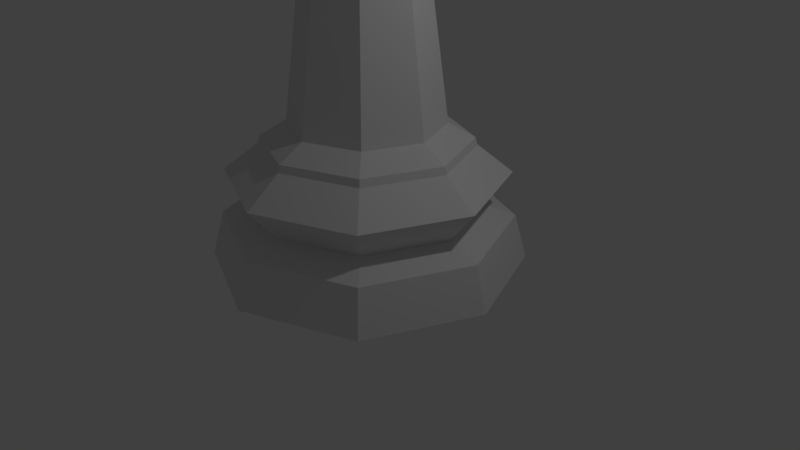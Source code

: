 # Source: chess_bishop_lowpoly_correct.blend  (saved by Blender 2.78.0; exported with 4.5.12 LTS)
import bpy
from mathutils import Matrix  # noqa: F401  (used for matrix-valued properties, if any)

bpy.ops.wm.read_factory_settings(use_empty=True)
scene = bpy.context.scene
scene.name = 'Scene'

# ---- collections
col_collection_1 = bpy.data.collections.new('Collection 1'); scene.collection.children.link(col_collection_1)

# ---- world
world_world = bpy.data.worlds.new('World'); scene.world = world_world
world_world.color = (0.05088, 0.05088, 0.05088)
world_world.use_sun_shadow = False
world_world.sun_shadow_jitter_overblur = 0.0
world_world.cycles.sampling_method = 'MANUAL'

# ---- cameras
cam_camera = bpy.data.cameras.new('Camera')
cam_camera.clip_end = 100.0
cam_camera.lens = 35.0
cam_camera.sensor_width = 32.0
cam_camera.sensor_height = 18.0
cam_camera.ortho_scale = 7.314
cam_camera.dof.focus_distance = 0.0
cam_camera.dof.aperture_fstop = 128.0

# ---- lights
light_lamp = bpy.data.lights.new('Lamp', 'POINT')
light_lamp.transmission_factor = 0.0
light_lamp.cutoff_distance = 30.0
light_lamp.energy = 100.0
light_lamp.shadow_buffer_clip_start = 1.001
light_lamp.shadow_soft_size = 0.1
light_lamp.shadow_maximum_resolution = 0.006
light_lamp.use_absolute_resolution = True

# ---- meshes
me_cube = bpy.data.meshes.new('Cube')
me_cube.from_pydata([(-1.0, -1.0, -1.0), (-1.0, -1.0, 1.0), (-1.0, -0.4086, -1.0), (-1.0, -0.691, 1.0), (1.0, -1.0, -1.0), (1.0, -1.0, 1.0), (1.0, -0.4086, -1.0), (1.0, -0.691, 1.0)], [], [(0, 1, 3, 2), (2, 3, 7, 6), (6, 7, 5, 4), (4, 5, 1, 0), (2, 6, 4, 0), (7, 3, 1, 5)])
me_cube.use_remesh_preserve_volume = False
me_cube.use_remesh_preserve_attributes = False
me_cube.use_mirror_vertex_groups = False
me_cube.update()
me_sphere_001 = bpy.data.meshes.new('Sphere.001')
me_sphere_001.from_pydata([(0.5304, 0.5304, 4.2), (0.4172, 0.4172, 3.913), (-0.00043, 2.81e-05, 5.541), (0.7501, -4.526e-07, 4.2), (0.59, -4.723e-07, 3.913), (0.5304, -0.5304, 4.2), (0.4172, -0.4172, 3.913), (6.945e-08, -0.7501, 4.2), (9.032e-08, -0.59, 3.913), (-0.2888, -0.2888, 5.376), (-0.5304, -0.5304, 4.2), (-0.4172, -0.4172, 3.913), (-0.7501, -4.526e-07, 4.2), (-0.59, -4.723e-07, 3.913), (-0.5304, 0.5304, 4.2), (-0.4172, 0.4172, 3.913), (6.945e-08, 0.7501, 4.2), (6.545e-08, 0.59, 3.913), (0.4085, -4.76e-07, 5.376), (0.2888, 0.2888, 5.359), (0.2888, -0.2888, 5.376), (9.599e-08, -0.4085, 5.376), (-0.4085, -4.76e-07, 5.376), (-0.2888, 0.2888, 5.376), (7.878e-08, 0.4085, 5.376), (5.568e-08, 1.5, 0.0), (1.394e-07, 0.7294, 1.344), (1.061, 1.061, 0.0), (0.5157, 0.5157, 1.344), (1.5, -2.733e-07, 0.0), (0.7294, -8.167e-08, 1.344), (1.061, -1.061, 0.0), (0.5157, -0.5157, 1.344), (-4.331e-07, -1.5, 0.0), (-9.83e-08, -0.7294, 1.344), (-1.061, -1.061, 0.0), (-0.5157, -0.5157, 1.344), (-1.5, 1.062e-06, 0.0), (-0.7294, 5.676e-07, 1.344), (-1.061, 1.061, 0.0), (-0.5157, 0.5157, 1.344), (1.168e-07, 0.9961, 1.134), (0.7043, 0.7043, 1.134), (0.9961, -1.484e-07, 1.134), (0.7043, -0.7043, 1.134), (-2.077e-07, -0.9961, 1.134), (-0.7043, -0.7043, 1.134), (-0.9961, 7.382e-07, 1.134), (-0.7043, 0.7043, 1.134), (6.974e-08, 1.381, 0.434), (0.9764, 0.9764, 0.434), (1.381, -2.427e-07, 0.434), (0.9764, -0.9764, 0.434), (-3.802e-07, -1.381, 0.434), (-0.9764, -0.9764, 0.434), (-1.381, 9.864e-07, 0.434), (-0.9764, 0.9764, 0.434), (7.57e-08, 1.331, 0.8746), (0.941, 0.941, 0.8746), (1.331, -2.29e-07, 0.8746), (0.941, -0.941, 0.8746), (-3.581e-07, -1.331, 0.8746), (-0.941, -0.941, 0.8746), (-1.331, 9.552e-07, 0.8746), (-0.941, 0.941, 0.8746), (1.137e-07, 0.9791, 1.206), (0.6923, 0.6923, 1.206), (0.9791, -1.364e-07, 1.206), (0.6923, -0.6923, 1.206), (-2.053e-07, -0.9791, 1.206), (-0.6923, -0.6923, 1.206), (-0.9791, 7.351e-07, 1.206), (-0.6923, 0.6923, 1.206), (1.097e-07, 1.068, 0.5505), (0.7551, 0.7551, 0.5505), (1.068, -1.656e-07, 0.5505), (0.7551, -0.7551, 0.5505), (-2.382e-07, -1.068, 0.5505), (-0.7551, -0.7551, 0.5505), (-1.068, 7.848e-07, 0.5505), (-0.7551, 0.7551, 0.5505), (-7.156e-08, -0.6319, 3.262), (-0.4468, -0.4468, 3.262), (-0.6319, 5.052e-07, 3.262), (-0.4468, 0.4468, 3.262), (7.378e-08, 0.6319, 3.262), (0.4468, 0.4468, 3.262), (0.6319, -6.796e-08, 3.262), (0.4468, -0.4468, 3.262), (0.501, -3.693e-08, 3.053), (0.8875, -1.121e-07, 3.166), (0.6276, -0.6276, 3.166), (0.3542, -0.3542, 3.053), (-0.501, 4.09e-07, 3.053), (-0.8875, 6.779e-07, 3.166), (-0.6276, 0.6276, 3.166), (-0.3542, 0.3542, 3.053), (1.333e-07, 0.8875, 3.166), (1.473e-07, 0.501, 3.053), (-1.589e-08, -0.501, 3.053), (-1.559e-07, -0.8875, 3.166), (-0.6276, -0.6276, 3.166), (-0.3542, -0.3542, 3.053), (0.6276, 0.6276, 3.166), (0.3542, 0.3542, 3.053), (-1.199e-07, -0.7897, 3.262), (-0.5584, -0.5584, 3.262), (-0.7897, 6.502e-07, 3.262), (-0.5584, 0.5584, 3.262), (1.374e-07, 0.7897, 3.262), (0.5584, 0.5584, 3.262), (0.7897, -5.269e-08, 3.262), (0.5584, -0.5584, 3.262), (-7.156e-08, -0.6319, 3.262), (-0.4468, -0.4468, 3.262), (-0.6319, 5.052e-07, 3.262), (-0.4468, 0.4468, 3.262), (7.378e-08, 0.6319, 3.262), (0.4468, 0.4468, 3.262), (0.6319, -6.796e-08, 3.262), (0.4468, -0.4468, 3.262), (-8.441e-08, -0.5761, 3.6), (-0.4073, -0.4073, 3.6), (-0.5761, 4.819e-07, 3.6), (-0.4073, 0.4073, 3.6), (-2.426e-07, 0.5761, 3.6), (0.4073, 0.4073, 3.6), (0.5761, -7.216e-08, 3.6), (0.4073, -0.4073, 3.6), (-8.642e-08, -0.6559, 3.486), (-0.4638, -0.4638, 3.486), (-0.6559, 5.232e-07, 3.486), (-0.4638, 0.4638, 3.486), (6.444e-08, 0.6559, 3.486), (0.4638, 0.4638, 3.486), (0.6559, -7.166e-08, 3.486), (0.4638, -0.4638, 3.486), (-0.00043, 2.806e-05, 5.763), (-0.06086, -0.0604, 5.557), (-0.08589, -0.08544, 5.642), (-0.06086, -0.0604, 5.728), (-0.08589, 2.806e-05, 5.557), (-0.1213, 2.806e-05, 5.642), (-0.08589, 2.806e-05, 5.728), (-0.06086, 0.06046, 5.565), (-0.08589, 0.08549, 5.651), (-0.06086, 0.06046, 5.728), (-0.00043, 2.807e-05, 5.521), (-0.00043, 0.08549, 5.565), (-0.00043, 0.1209, 5.651), (-0.00043, 0.08549, 5.736), (0.06, 0.06046, 5.565), (0.08503, 0.08549, 5.651), (0.06, 0.06046, 5.728), (0.08503, 2.806e-05, 5.557), (0.1204, 2.806e-05, 5.642), (0.08503, 2.806e-05, 5.728), (0.06, -0.0604, 5.557), (0.08503, -0.08544, 5.642), (0.06, -0.0604, 5.728), (-0.00043, -0.08544, 5.557), (-0.00043, -0.1208, 5.642), (-0.00043, -0.08544, 5.728), (0.1023, -0.1026, 5.482), (0.3753, -0.08007, 5.376), (-0.0003181, -0.1063, 5.498), (-0.104, -0.1037, 5.482), (-0.3734, -0.08472, 5.376), (-0.5356, -4.673e-07, 4.939), (-0.62, 0.07817, 4.537), (0.6117, 0.08099, 4.561), (0.5259, -4.679e-07, 4.972), (0.2683, -0.2683, 5.388), (0.2976, -0.2676, 5.376), (-0.0001441, -0.2715, 5.431), (-0.2701, -0.2701, 5.387), (-0.2968, -0.2696, 5.376), (0.5581, -0.2224, 4.544), (-0.6538, -4.592e-07, 4.532), (-0.5635, -0.225, 4.522), (0.6463, -4.597e-07, 4.558)], [], [(16, 24, 19, 0), (17, 16, 0, 1), (11, 122, 121, 8), (1, 0, 3, 4), (13, 123, 122, 11), (0, 19, 18, 171, 170, 180, 3), (4, 3, 5, 6), (15, 124, 123, 13), (3, 180, 177, 173, 20, 5), (5, 20, 21, 7), (6, 5, 7, 8), (4, 127, 126, 1), (7, 21, 9, 10), (8, 7, 10, 11), (6, 128, 127, 4), (10, 9, 176, 179, 178, 12), (11, 10, 12, 13), (8, 121, 128, 6), (12, 178, 169, 168, 22, 23, 14), (13, 12, 14, 15), (17, 125, 124, 15), (14, 23, 24, 16), (15, 14, 16, 17), (2, 18, 19), (2, 163, 164, 18), (2, 165, 163), (2, 166, 165), (2, 22, 167, 166), (2, 23, 22), (2, 24, 23), (2, 19, 24), (49, 25, 39, 56), (32, 68, 67, 30), (28, 66, 65, 26), (50, 74, 75, 51), (56, 80, 73, 49), (49, 73, 74, 50), (52, 76, 77, 53), (51, 75, 76, 52), (55, 37, 35, 54), (38, 71, 70, 36), (26, 65, 72, 40), (56, 39, 37, 55), (35, 37, 39, 25, 27, 29, 31, 33), (54, 35, 33, 53), (55, 79, 80, 56), (54, 78, 79, 55), (91, 90, 111, 112), (34, 69, 68, 32), (30, 67, 66, 28), (50, 27, 25, 49), (52, 31, 29, 51), (44, 68, 69, 45), (46, 70, 71, 47), (60, 44, 45, 61), (42, 66, 67, 43), (48, 72, 65, 41), (45, 69, 70, 46), (47, 71, 72, 48), (61, 45, 46, 62), (43, 67, 68, 44), (41, 65, 66, 42), (57, 41, 42, 58), (63, 47, 48, 64), (64, 48, 41, 57), (59, 43, 44, 60), (58, 42, 43, 59), (53, 33, 31, 52), (76, 60, 61, 77), (74, 58, 59, 75), (75, 59, 60, 76), (62, 46, 47, 63), (77, 61, 62, 78), (80, 64, 57, 73), (73, 57, 58, 74), (78, 62, 63, 79), (53, 77, 78, 54), (79, 63, 64, 80), (40, 72, 71, 38), (36, 70, 69, 34), (51, 29, 27, 50), (82, 81, 113, 114), (95, 94, 107, 108), (97, 95, 108, 109), (101, 100, 105, 106), (94, 101, 106, 107), (100, 91, 112, 105), (103, 97, 109, 110), (90, 103, 110, 111), (30, 28, 104, 89), (89, 104, 103, 90), (28, 26, 98, 104), (104, 98, 97, 103), (34, 32, 92, 99), (99, 92, 91, 100), (38, 36, 102, 93), (93, 102, 101, 94), (36, 34, 99, 102), (102, 99, 100, 101), (26, 40, 96, 98), (98, 96, 95, 97), (40, 38, 93, 96), (96, 93, 94, 95), (32, 30, 89, 92), (92, 89, 90, 91), (81, 82, 106, 105), (82, 83, 107, 106), (83, 84, 108, 107), (84, 85, 109, 108), (85, 86, 110, 109), (86, 87, 111, 110), (87, 88, 112, 111), (88, 81, 105, 112), (120, 119, 135, 136), (81, 88, 120, 113), (87, 86, 118, 119), (85, 84, 116, 117), (83, 82, 114, 115), (88, 87, 119, 120), (86, 85, 117, 118), (84, 83, 115, 116), (1, 126, 125, 17), (118, 117, 133, 134), (116, 115, 131, 132), (114, 113, 129, 130), (113, 120, 136, 129), (119, 118, 134, 135), (117, 116, 132, 133), (115, 114, 130, 131), (121, 122, 130, 129), (122, 123, 131, 130), (123, 124, 132, 131), (124, 125, 133, 132), (125, 126, 134, 133), (126, 127, 135, 134), (127, 128, 136, 135), (128, 121, 129, 136), (162, 161, 139, 140), (160, 147, 138), (137, 162, 140), (161, 160, 138, 139), (140, 139, 142, 143), (138, 147, 141), (137, 140, 143), (139, 138, 141, 142), (143, 142, 145, 146), (141, 147, 144), (137, 143, 146), (142, 141, 144, 145), (146, 145, 149, 150), (144, 147, 148), (137, 146, 150), (145, 144, 148, 149), (150, 149, 152, 153), (148, 147, 151), (137, 150, 153), (149, 148, 151, 152), (153, 152, 155, 156), (151, 147, 154), (137, 153, 156), (152, 151, 154, 155), (155, 154, 157, 158), (156, 155, 158, 159), (154, 147, 157), (137, 156, 159), (137, 159, 162), (158, 157, 160, 161), (159, 158, 161, 162), (157, 147, 160), (172, 174, 21, 20), (169, 170, 171, 164, 163, 165, 166, 167, 168), (174, 175, 9, 21), (164, 171, 18), (173, 172, 20), (168, 167, 22), (175, 176, 9), (177, 179, 176, 175, 174, 172, 173), (179, 177, 180, 170, 169, 178)])
me_sphere_001.use_remesh_preserve_volume = False
me_sphere_001.use_remesh_preserve_attributes = False
me_sphere_001.use_mirror_vertex_groups = False
me_sphere_001.update()

# ---- objects
ob_cube = bpy.data.objects.new('Cube', me_cube)
ob_bishop = bpy.data.objects.new('Bishop', me_sphere_001)
ob_lamp = bpy.data.objects.new('Lamp', light_lamp)
ob_camera = bpy.data.objects.new('Camera', cam_camera)

# ---- transforms, parenting, visibility, modifiers, constraints
ob_cube.location = (-0.002141, 0.3491, 6.764)
ob_cube.rotation_euler = (3.195, 3.162, -3.139)
ob_cube.scale = (1.013, 0.6847, 0.6846)
ob_cube.hide_viewport = True
ob_cube.lineart.crease_threshold = 0.0
ob_bishop.location = (0.0, 0.0, 0.0)
ob_bishop.scale = (1.333, 1.333, 1.333)
ob_bishop.lineart.crease_threshold = 0.0
ob_lamp.location = (4.076, 1.005, 5.904)
ob_lamp.rotation_euler = (0.6503, 0.05522, 1.866)
ob_lamp.lock_rotations_4d = False
ob_lamp.empty_display_type = 'ARROWS'
ob_lamp.color = (0.0, 0.0, 0.0, 0.0)
ob_lamp.lineart.crease_threshold = 0.0
ob_camera.location = (7.481, -6.508, 5.344)
ob_camera.rotation_euler = (1.109, 0.0, 0.8149)
ob_camera.lock_rotations_4d = False
ob_camera.empty_display_type = 'ARROWS'
ob_camera.color = (0.0, 0.0, 0.0, 0.0)
ob_camera.display_type = 'WIRE'
ob_camera.lineart.crease_threshold = 0.0

# ---- collection membership
col_collection_1.objects.link(ob_cube)
col_collection_1.objects.link(ob_bishop)
col_collection_1.objects.link(ob_lamp)
col_collection_1.objects.link(ob_camera)

# ---- scene / render settings (as saved in the file)
scene.camera = ob_camera
scene.frame_start = 1; scene.frame_end = 250; scene.frame_set(1)
scene.render.engine = 'BLENDER_EEVEE_NEXT'
scene.render.resolution_percentage = 50
scene.render.dither_intensity = 0.0
scene.cycles.use_denoising = False
scene.cycles.samples = 128
scene.cycles.sampling_pattern = 'TABULATED_SOBOL'
scene.cycles.light_sampling_threshold = 0.0
scene.cycles.use_adaptive_sampling = False
scene.cycles.use_light_tree = False
scene.cycles.blur_glossy = 0.0
scene.cycles.sample_clamp_indirect = 0.0
scene.view_settings.view_transform = 'Standard'
bpy.context.view_layer.update()
